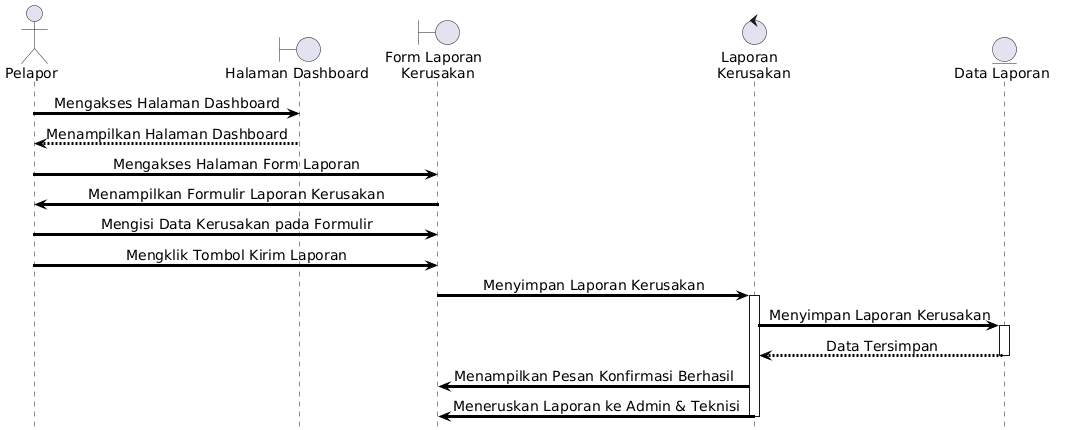

The diagram above was rendered by PlantUML. Its source (embedded in the PNG):
@startuml
skinparam shadowing false
skinparam ArrowThickness 3
skinparam ArrowColor black
skinparam ParticipantBorderThickness 3
skinparam LifeLineBorderThickness 2
skinparam DefaultFontName Arial
skinparam DefaultFontStyle bold
skinparam DefaultFontSize 14
skinparam SequenceMessageAlign center

hide footbox

actor Pelapor

boundary "Halaman Dashboard" as Dashboard

boundary "Form Laporan \n Kerusakan" as FormLaporan

control "Laporan \n Kerusakan" as Laporan

entity "Data Laporan" as DataLaporan

Pelapor -> Dashboard : Mengakses Halaman Dashboard

Dashboard --> Pelapor : Menampilkan Halaman Dashboard

Pelapor -> FormLaporan : Mengakses Halaman Form Laporan

FormLaporan -> Pelapor : Menampilkan Formulir Laporan Kerusakan

Pelapor -> FormLaporan : Mengisi Data Kerusakan pada Formulir

Pelapor -> FormLaporan : Mengklik Tombol Kirim Laporan

FormLaporan -> Laporan : Menyimpan Laporan Kerusakan

activate Laporan

Laporan -> DataLaporan : Menyimpan Laporan Kerusakan

activate DataLaporan
DataLaporan --> Laporan : Data Tersimpan
deactivate DataLaporan

Laporan -> FormLaporan : Menampilkan Pesan Konfirmasi Berhasil

Laporan -> FormLaporan : Meneruskan Laporan ke Admin & Teknisi

deactivate Laporan
@enduml